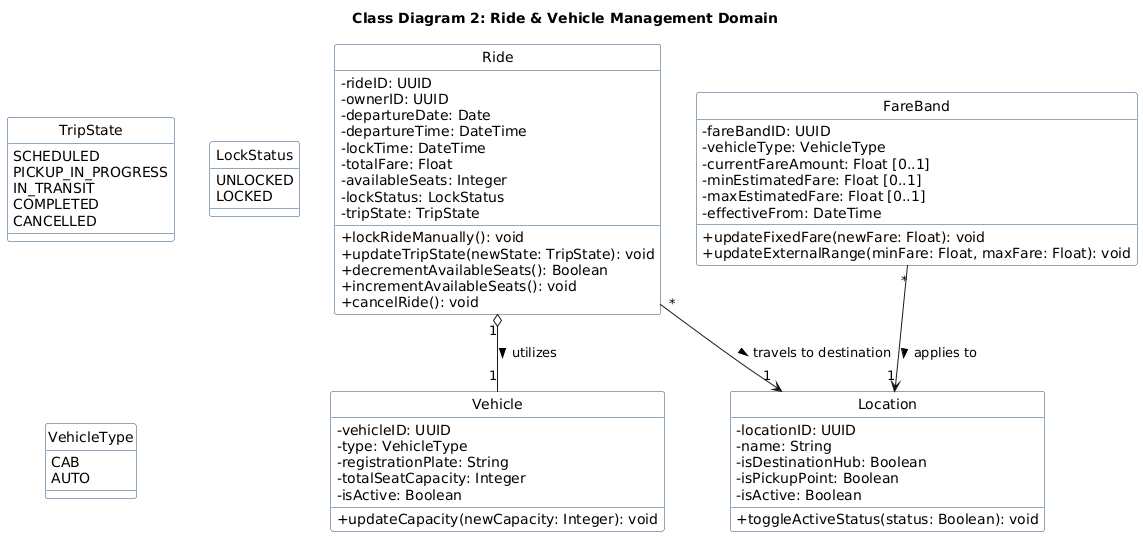

The diagram above was rendered by PlantUML. Its source (embedded in the PNG):
@startuml
hide circle
skinparam classAttributeIconSize 0
skinparam shadowing false
skinparam defaultFontName Arial
skinparam class {
    BackgroundColor #FFFFFF
    BorderColor #1F4E79
}

title Class Diagram 2: Ride & Vehicle Management Domain

enum TripState {
    SCHEDULED
    PICKUP_IN_PROGRESS
    IN_TRANSIT
    COMPLETED
    CANCELLED
}

enum LockStatus {
    UNLOCKED
    LOCKED
}

enum VehicleType {
    CAB
    AUTO
}

class Ride {
    - rideID: UUID
    - ownerID: UUID
    - departureDate: Date
    - departureTime: DateTime
    - lockTime: DateTime
    - totalFare: Float
    - availableSeats: Integer
    - lockStatus: LockStatus
    - tripState: TripState
    + lockRideManually(): void
    + updateTripState(newState: TripState): void
    + decrementAvailableSeats(): Boolean
    + incrementAvailableSeats(): void
    + cancelRide(): void
}

class Vehicle {
    - vehicleID: UUID
    - type: VehicleType
    - registrationPlate: String
    - totalSeatCapacity: Integer
    - isActive: Boolean
    + updateCapacity(newCapacity: Integer): void
}

class Location {
    - locationID: UUID
    - name: String
    - isDestinationHub: Boolean
    - isPickupPoint: Boolean
    - isActive: Boolean
    + toggleActiveStatus(status: Boolean): void
}

class FareBand {
    - fareBandID: UUID
    - vehicleType: VehicleType
    - currentFareAmount: Float [0..1]
    - minEstimatedFare: Float [0..1]
    - maxEstimatedFare: Float [0..1]
    - effectiveFrom: DateTime
    + updateFixedFare(newFare: Float): void
    + updateExternalRange(minFare: Float, maxFare: Float): void
}

' Structural Relationships
Ride "1" o-- "1" Vehicle : utilizes >
Ride "*" --> "1" Location : travels to destination >
FareBand "*" --> "1" Location : applies to >
@enduml